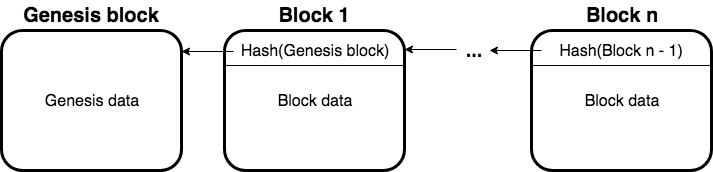

The diagram above was exported from draw.io. Its source (the exported page's mxGraphModel, read from the mxfile embedded in the PNG):
<mxGraphModel dx="918" dy="514" grid="1" gridSize="10" guides="1" tooltips="1" connect="1" arrows="1" fold="1" page="1" pageScale="1" pageWidth="1169" pageHeight="827" math="0" shadow="0">
  <root>
    <mxCell id="0" />
    <mxCell id="1" parent="0" />
    <mxCell id="0Z_8Fgub_HBb_OO18xmt-1" value="&lt;font style=&quot;font-size: 16px&quot;&gt;Genesis data&lt;/font&gt;" style="rounded=1;whiteSpace=wrap;html=1;strokeWidth=3;" vertex="1" parent="1">
      <mxGeometry x="58" y="150" width="180" height="140" as="geometry" />
    </mxCell>
    <mxCell id="0Z_8Fgub_HBb_OO18xmt-3" value="&lt;font style=&quot;font-size: 20px;&quot;&gt;&lt;b style=&quot;font-size: 20px;&quot;&gt;Genesis block&lt;/b&gt;&lt;/font&gt;" style="text;html=1;strokeColor=none;fillColor=none;align=center;verticalAlign=middle;whiteSpace=wrap;rounded=0;fontSize=20;" vertex="1" parent="1">
      <mxGeometry x="77" y="120" width="142" height="30" as="geometry" />
    </mxCell>
    <mxCell id="0Z_8Fgub_HBb_OO18xmt-6" value="&lt;font style=&quot;font-size: 16px&quot;&gt;Block data&lt;/font&gt;" style="rounded=1;whiteSpace=wrap;html=1;strokeWidth=3;" vertex="1" parent="1">
      <mxGeometry x="281" y="150" width="180" height="140" as="geometry" />
    </mxCell>
    <mxCell id="0Z_8Fgub_HBb_OO18xmt-7" value="" style="endArrow=none;html=1;entryX=1;entryY=0.25;entryDx=0;entryDy=0;exitX=0;exitY=0.25;exitDx=0;exitDy=0;" edge="1" parent="1" source="0Z_8Fgub_HBb_OO18xmt-6" target="0Z_8Fgub_HBb_OO18xmt-6">
      <mxGeometry width="50" height="50" relative="1" as="geometry">
        <mxPoint x="281" y="340" as="sourcePoint" />
        <mxPoint x="331" y="290" as="targetPoint" />
      </mxGeometry>
    </mxCell>
    <mxCell id="0Z_8Fgub_HBb_OO18xmt-8" value="&lt;font style=&quot;font-size: 20px;&quot;&gt;&lt;b style=&quot;font-size: 20px;&quot;&gt;Block 1&lt;/b&gt;&lt;/font&gt;" style="text;html=1;strokeColor=none;fillColor=none;align=center;verticalAlign=middle;whiteSpace=wrap;rounded=0;fontSize=20;" vertex="1" parent="1">
      <mxGeometry x="321" y="120" width="100" height="30" as="geometry" />
    </mxCell>
    <mxCell id="0Z_8Fgub_HBb_OO18xmt-16" value="&lt;font style=&quot;font-size: 16px&quot;&gt;Hash(Genesis block)&lt;/font&gt;" style="text;html=1;strokeColor=none;fillColor=none;align=center;verticalAlign=middle;whiteSpace=wrap;rounded=0;" vertex="1" parent="1">
      <mxGeometry x="291" y="160" width="160" height="20" as="geometry" />
    </mxCell>
    <mxCell id="0Z_8Fgub_HBb_OO18xmt-18" value="" style="endArrow=classic;html=1;" edge="1" parent="1">
      <mxGeometry width="50" height="50" relative="1" as="geometry">
        <mxPoint x="290" y="171" as="sourcePoint" />
        <mxPoint x="238" y="171" as="targetPoint" />
      </mxGeometry>
    </mxCell>
    <mxCell id="0Z_8Fgub_HBb_OO18xmt-19" value="&lt;b&gt;&lt;font style=&quot;font-size: 20px&quot;&gt;...&lt;/font&gt;&lt;/b&gt;" style="text;html=1;strokeColor=none;fillColor=none;align=center;verticalAlign=middle;whiteSpace=wrap;rounded=0;" vertex="1" parent="1">
      <mxGeometry x="510" y="160" width="40" height="20" as="geometry" />
    </mxCell>
    <mxCell id="0Z_8Fgub_HBb_OO18xmt-21" value="&lt;font style=&quot;font-size: 16px&quot;&gt;Block data&lt;/font&gt;" style="rounded=1;whiteSpace=wrap;html=1;strokeWidth=3;" vertex="1" parent="1">
      <mxGeometry x="588" y="150" width="180" height="140" as="geometry" />
    </mxCell>
    <mxCell id="0Z_8Fgub_HBb_OO18xmt-22" value="" style="endArrow=none;html=1;entryX=1;entryY=0.25;entryDx=0;entryDy=0;exitX=0;exitY=0.25;exitDx=0;exitDy=0;" edge="1" parent="1" source="0Z_8Fgub_HBb_OO18xmt-21" target="0Z_8Fgub_HBb_OO18xmt-21">
      <mxGeometry width="50" height="50" relative="1" as="geometry">
        <mxPoint x="588" y="340" as="sourcePoint" />
        <mxPoint x="638" y="290" as="targetPoint" />
      </mxGeometry>
    </mxCell>
    <mxCell id="0Z_8Fgub_HBb_OO18xmt-23" value="&lt;font style=&quot;font-size: 20px;&quot;&gt;&lt;b style=&quot;font-size: 20px;&quot;&gt;Block n&lt;/b&gt;&lt;/font&gt;" style="text;html=1;strokeColor=none;fillColor=none;align=center;verticalAlign=middle;whiteSpace=wrap;rounded=0;fontSize=20;" vertex="1" parent="1">
      <mxGeometry x="628" y="120" width="100" height="30" as="geometry" />
    </mxCell>
    <mxCell id="0Z_8Fgub_HBb_OO18xmt-24" value="Hash(Block n - 1)" style="text;html=1;strokeColor=none;fillColor=none;align=center;verticalAlign=middle;whiteSpace=wrap;rounded=0;fontSize=16;" vertex="1" parent="1">
      <mxGeometry x="598" y="160" width="160" height="20" as="geometry" />
    </mxCell>
    <mxCell id="0Z_8Fgub_HBb_OO18xmt-29" value="" style="endArrow=classic;html=1;" edge="1" parent="1">
      <mxGeometry width="50" height="50" relative="1" as="geometry">
        <mxPoint x="598" y="170" as="sourcePoint" />
        <mxPoint x="546" y="170" as="targetPoint" />
      </mxGeometry>
    </mxCell>
    <mxCell id="0Z_8Fgub_HBb_OO18xmt-30" value="" style="endArrow=classic;html=1;" edge="1" parent="1">
      <mxGeometry width="50" height="50" relative="1" as="geometry">
        <mxPoint x="513" y="169" as="sourcePoint" />
        <mxPoint x="461" y="169" as="targetPoint" />
      </mxGeometry>
    </mxCell>
  </root>
</mxGraphModel>